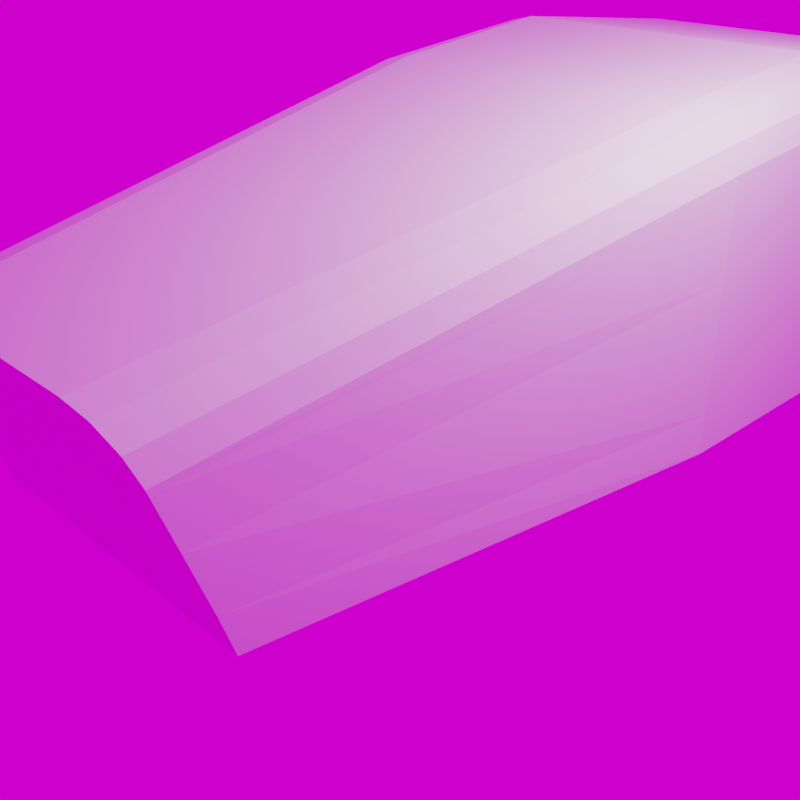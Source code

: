 # Source: intake2.blend  (saved by Blender 2.93.20; exported with 4.5.12 LTS)
import bpy
from mathutils import Matrix  # noqa: F401  (used for matrix-valued properties, if any)

bpy.ops.wm.read_factory_settings(use_empty=True)
scene = bpy.context.scene
scene.name = 'Scene'

# ---- collections
col_collection = bpy.data.collections.new('Collection'); scene.collection.children.link(col_collection)
col_main = bpy.data.collections.new('MAIN'); scene.collection.children.link(col_main)
col_main_700 = bpy.data.collections.new('MAIN_700'); col_main.children.link(col_main_700)

# ---- images (referenced by path relative to the original .blend; pixels are not part of the script)
import os
ASSET_DIR = os.environ.get("B2B_ASSET_DIR", "")  # directory of the original .blend (textures are referenced by path, not embedded)
HERE = os.path.dirname(os.path.abspath(__file__))  # packed textures are extracted next to this script under _unpacked/

def load_image(name, relpath, width, height, colorspace="sRGB"):
    """Load a texture the original file referenced (path relative to the .blend, or extracted next to this script)."""
    p = next((c for c in (os.path.join(HERE, relpath), os.path.join(ASSET_DIR, relpath)) if relpath and os.path.exists(c)), "")
    if p:
        img = bpy.data.images.load(p, check_existing=True)
        img.name = name
    else:  # same state as the original file: an image datablock whose file is absent (Cycles renders it pink)
        img = bpy.data.images.new(name, width, height)
        img.source = "FILE"
        img.filepath = "//" + (relpath or name)
    img.colorspace_settings.name = colorspace
    return img
img_abandoned_slipway_4k_hdr = load_image('abandoned_slipway_4k.hdr', 'abandoned_slipway_4k.hdr', 1024, 1024, 'Linear Rec.709')

# ---- world
world_world = bpy.data.worlds.new('World'); scene.world = world_world
world_world.use_nodes = True; world_world.node_tree.nodes.clear()
_N = world_world.node_tree.nodes; _L = world_world.node_tree.links
n0 = _N.new('ShaderNodeOutputWorld'); n0.name = 'World Output'; n0.location = (300, 300)
n1 = _N.new('ShaderNodeTexEnvironment'); n1.name = 'Environment Texture'; n1.location = (-131, 232)
n1.image = img_abandoned_slipway_4k_hdr
_L.new(n1.outputs[0], n0.inputs[0])
n0.is_active_output = True
world_world.color = (0.05088, 0.05088, 0.05088)
world_world.use_sun_shadow = False
world_world.sun_shadow_jitter_overblur = 0.0

# ---- cameras
cam_camera = bpy.data.cameras.new('Camera')
cam_camera.clip_end = 100.0
cam_camera.ortho_scale = 7.314

# ---- lights
light_light = bpy.data.lights.new('Light', 'POINT')
light_light.transmission_factor = 0.0
light_light.energy = 1000.0
light_light.shadow_soft_size = 0.1
light_light.shadow_maximum_resolution = 0.006
light_light.use_absolute_resolution = True

# ---- meshes
me_cube_001 = bpy.data.meshes.new('Cube.001')
me_cube_001.from_pydata([(-0.6686, -0.351, -0.8484), (0.6686, -0.351, -0.8484), (-0.8939, 0.4113, -0.8484), (0.8939, 0.4113, -0.8484), (-0.9003, 0.1889, -0.8484), (0.9003, 0.1889, -0.8484), (0.899, 0.686, -0.8484), (-0.899, 0.686, -0.8484), (-0.6686, -0.3663, -0.613), (0.6686, -0.3663, -0.613), (0.8939, 0.4113, -0.613), (-0.8939, 0.4113, -0.613), (-0.9003, 0.1889, -0.613), (0.9003, 0.1889, -0.613), (0.899, 0.686, -0.613), (-0.899, 0.686, -0.613), (-0.6686, -0.3909, -0.2653), (0.6686, -0.3909, -0.2653), (0.8939, 0.4113, 0.1214), (-0.8939, 0.4113, 0.1214), (-0.9003, 0.1889, 0.1214), (0.9003, 0.1889, 0.1214), (0.899, 0.686, 0.1286), (-0.899, 0.686, 0.1286), (-0.6686, -0.4116, 0.025), (0.6686, -0.4116, 0.025), (0.8939, 0.4113, 0.5858), (-0.8939, 0.4113, 0.5858), (-0.9003, 0.1889, 0.5237), (0.9003, 0.1889, 0.5237), (0.899, 0.686, 0.519), (-0.899, 0.686, 0.519), (-0.7406, 0.9851, 0.1323), (0.7406, 0.9851, 0.1323), (0.0, 0.9851, -0.8484), (1.559e-09, 0.9851, 0.4212), (0.0, -0.351, -0.8484), (0.0, -0.4323, 0.3153), (-3.104e-09, 0.4113, 1.05), (-3.104e-09, 0.4113, -0.8484), (9.282e-11, 0.1889, 0.926), (9.282e-11, 0.1889, -0.8484), (0.0, 0.686, -0.8484), (0.0, 0.686, 0.9093), (0.0, -0.3663, -0.613), (0.0, -0.3909, -0.2653), (0.0, 0.9851, -0.1566), (0.0, -0.4116, 0.025), (-0.4221, -0.4323, 0.3153), (-0.6686, -0.4135, 0.05153), (-0.5454, -0.4297, 0.28), (-0.6356, -0.4229, 0.1834), (-0.7406, 0.9851, 0.1883), (-0.5434, 0.9851, 0.4212), (-0.7124, 0.9851, 0.3099), (-0.6424, 0.9851, 0.3906), (0.6686, -0.4135, 0.05153), (0.4221, -0.4323, 0.3153), (0.6356, -0.4229, 0.1834), (0.5454, -0.4297, 0.28), (0.5434, 0.9851, 0.4212), (0.7406, 0.9851, 0.1883), (0.6424, 0.9851, 0.3906), (0.7124, 0.9851, 0.3099), (-0.6737, 0.4113, 1.05), (-0.8939, 0.4113, 0.7542), (-0.7838, 0.4113, 1.011), (-0.8644, 0.4113, 0.9022), (0.6737, 0.4113, 1.05), (0.8939, 0.4113, 0.7542), (0.7838, 0.4113, 1.011), (0.8644, 0.4113, 0.9022), (0.9003, 0.1889, 0.649), (0.6608, 0.1889, 0.926), (0.8682, 0.1889, 0.7875), (0.7805, 0.1889, 0.8889), (-0.9003, 0.1889, 0.649), (-0.6608, 0.1889, 0.926), (-0.8682, 0.1889, 0.7875), (-0.7805, 0.1889, 0.8889), (-0.899, 0.686, 0.6301), (-0.6526, 0.686, 0.9093), (-0.866, 0.686, 0.7697), (-0.7758, 0.686, 0.8719), (0.899, 0.686, 0.6301), (0.6526, 0.686, 0.9093), (0.866, 0.686, 0.7697), (0.7758, 0.686, 0.8719), (-0.8492, 0.834, -0.8484), (-0.6372, 0.9851, -0.8484), (-0.8175, 0.8918, -0.8484), (-0.7661, 0.9408, -0.8484), (-0.7028, 0.9736, -0.8484), (0.6372, 0.9851, -0.8484), (0.8492, 0.834, -0.8484), (0.7028, 0.9736, -0.8484), (0.7661, 0.9408, -0.8484), (0.8175, 0.8918, -0.8484), (-0.8545, 0.8054, -0.613), (-0.8208, 0.8631, -0.613), (-0.7676, 0.912, -0.613), (-0.7032, 0.9446, -0.613), (0.8545, 0.8054, -0.613), (0.7032, 0.9446, -0.613), (0.7676, 0.912, -0.613), (0.8208, 0.8631, -0.613), (-0.6248, 0.9851, -0.1566), (-0.7406, 0.9851, -0.0407), (-0.7046, 0.9851, -0.1206), (-0.7024, 0.9746, -0.2023), (-0.7647, 0.9448, -0.1681), (-0.8147, 0.9002, -0.117), (0.6248, 0.9851, -0.1566), (0.7046, 0.9851, -0.1206), (0.7406, 0.9851, -0.0407), (0.8147, 0.9002, -0.117), (0.7647, 0.9448, -0.1681), (0.7024, 0.9746, -0.2023), (0.0, 0.9614, -0.504), (0.0, 0.965, -0.6326), (0.0, 0.9599, -0.5448), (0.0, 0.9612, -0.5919), (-0.6372, 0.9614, -0.504), (-0.6372, 0.965, -0.6326), (-0.7009, 0.945, -0.613), (-0.6372, 0.9599, -0.5448), (-0.6372, 0.9612, -0.5919), (0.6372, 0.965, -0.6326), (0.6372, 0.9614, -0.504), (0.7009, 0.945, -0.613), (0.6372, 0.9612, -0.5919), (0.6372, 0.9599, -0.5448), (-0.5521, 0.9851, 0.479), (-0.6753, 0.9851, 0.4409), (-0.7654, 0.9851, 0.337), (-0.7984, 0.9851, 0.1949), (0.6753, 0.9851, 0.4409), (0.5521, 0.9851, 0.479), (0.7654, 0.9851, 0.337), (0.7984, 0.9851, 0.1949), (0.0, 0.9851, 0.479), (-0.7984, 0.9851, 0.1323), (0.7984, 0.9851, 0.1323), (-0.7483, 0.9851, -0.1642), (-0.6372, 0.9851, -0.2143), (0.6372, 0.9851, -0.2143), (0.7483, 0.9851, -0.1642), (0.0, 0.9851, -0.2143), (-0.5281, 0.413, 0.4212), (-0.6243, 0.413, 0.3906), (-0.6922, 0.413, 0.3099), (-0.7197, 0.413, 0.1883), (0.6243, 0.413, 0.3906), (0.5281, 0.413, 0.4212), (0.6922, 0.413, 0.3099), (0.7197, 0.413, 0.1883), (1.608e-09, 0.413, 0.4212), (-0.7197, 0.413, 0.1323), (0.7197, 0.413, 0.1323), (-0.6847, 0.413, -0.1206), (-0.6071, 0.413, -0.1566), (-0.7197, 0.413, -0.0407), (0.6071, 0.413, -0.1566), (0.6847, 0.413, -0.1206), (0.7197, 0.413, -0.0407), (9.282e-11, 0.413, -0.1566), (-0.8556, 0.815, -0.01925), (-0.8265, 0.8795, -0.09324), (-0.8453, 0.8447, -0.09463), (-0.8425, 0.8474, -0.05639), (0.8265, 0.8795, -0.09324), (0.8556, 0.815, -0.01925), (0.8453, 0.8447, -0.09463), (0.8425, 0.8474, -0.05639), (-0.7826, 0.9851, -0.08812), (-0.7984, 0.9851, -0.01496), (-0.7611, 0.9851, -0.04511), (-0.7938, 0.9851, -0.0522), (0.7984, 0.9851, -0.01496), (0.7826, 0.9851, -0.08812), (0.7611, 0.9851, -0.04511), (0.7938, 0.9851, -0.0522)], [], [(38, 64, 77, 40), (25, 56, 58, 59, 57, 37, 47), (40, 77, 48, 37), (41, 5, 1, 36), (140, 132, 81, 43), (85, 43, 38, 68), (42, 6, 3, 39), (43, 81, 64, 38), (47, 37, 48, 50, 51, 49, 24), (27, 65, 80, 31), (39, 3, 5, 41), (30, 84, 69, 26), (34, 119, 127, 93), (31, 80, 135, 141), (28, 76, 65, 27), (2, 11, 15, 7), (34, 93, 95, 96, 97, 94, 6, 42), (3, 10, 13, 5), (0, 8, 12, 4), (4, 12, 11, 2), (6, 14, 10, 3), (36, 44, 8, 0), (5, 13, 9, 1), (94, 102, 14, 6), (144, 122, 124, 101, 109), (11, 19, 23, 15), (10, 18, 21, 13), (8, 16, 20, 12), (12, 20, 19, 11), (14, 22, 18, 10), (44, 45, 16, 8), (13, 21, 17, 9), (171, 178, 142, 30, 22), (89, 123, 119, 34), (19, 27, 31, 23), (18, 26, 29, 21), (16, 24, 28, 20), (20, 28, 27, 19), (22, 30, 26, 18), (45, 47, 24, 16), (21, 29, 25, 17), (170, 115, 116, 117, 145, 146, 179), (107, 108, 143, 174, 176), (61, 33, 158, 155), (17, 25, 47, 45), (23, 31, 141, 175, 166), (9, 17, 45, 44), (88, 90, 91, 92, 89, 34, 42, 7), (1, 9, 44, 36), (142, 139, 84, 30), (7, 15, 98, 88), (2, 39, 41, 4), (26, 69, 72, 29), (7, 42, 39, 2), (68, 38, 40, 73), (29, 72, 56, 25), (4, 41, 36, 0), (137, 140, 43, 85), (73, 40, 37, 57), (81, 132, 133, 83), (83, 133, 134, 82), (82, 134, 135, 80), (73, 57, 59, 75), (75, 59, 58, 74), (74, 58, 56, 72), (77, 64, 66, 79), (79, 66, 67, 78), (78, 67, 65, 76), (85, 68, 70, 87), (87, 70, 71, 86), (86, 71, 69, 84), (68, 73, 75, 70), (70, 75, 74, 71), (71, 74, 72, 69), (48, 77, 79, 50), (50, 79, 78, 51), (51, 78, 76, 49), (64, 81, 83, 66), (66, 83, 82, 67), (67, 82, 80, 65), (137, 85, 87, 136), (136, 87, 86, 138), (138, 86, 84, 139), (24, 49, 76, 28), (15, 23, 166, 168, 98), (170, 172, 102, 105, 115), (117, 103, 129, 128, 145), (101, 92, 91, 100), (100, 91, 90, 99), (99, 90, 88, 98), (102, 94, 97, 105), (105, 97, 96, 104), (104, 96, 95, 103), (124, 123, 89, 92, 101), (109, 101, 100, 110), (110, 100, 99, 111), (144, 109, 110, 111, 167, 174, 143), (102, 172, 171, 22, 14), (115, 105, 104, 116), (116, 104, 103, 117), (103, 95, 93, 127, 129), (122, 144, 147, 118), (122, 125, 124), (125, 126, 124), (126, 123, 124), (127, 130, 129), (130, 131, 129), (131, 128, 129), (122, 118, 120, 125), (125, 120, 121, 126), (126, 121, 119, 123), (118, 128, 131, 120), (120, 131, 130, 121), (121, 130, 127, 119), (118, 147, 145, 128), (53, 55, 133, 132), (55, 54, 134, 133), (54, 52, 135, 134), (62, 60, 137, 136), (63, 62, 136, 138), (61, 63, 138, 139), (35, 53, 132, 140), (52, 32, 141, 135), (60, 35, 140, 137), (33, 61, 139, 142), (108, 106, 144, 143), (32, 107, 176, 175, 141), (112, 113, 146, 145), (114, 33, 142, 178, 180), (106, 46, 147, 144), (46, 112, 145, 147), (113, 114, 180, 179, 146), (148, 156, 153, 152, 154, 155, 158, 164, 163, 162, 165, 160, 159, 161, 157, 151, 150, 149), (52, 54, 150, 151), (33, 114, 164, 158), (106, 108, 159, 160), (60, 62, 152, 153), (108, 107, 161, 159), (62, 63, 154, 152), (113, 112, 162, 163), (63, 61, 155, 154), (114, 113, 163, 164), (53, 35, 156, 148), (46, 106, 160, 165), (32, 52, 151, 157), (55, 53, 148, 149), (112, 46, 165, 162), (35, 60, 153, 156), (54, 55, 149, 150), (107, 32, 157, 161), (166, 169, 168), (169, 167, 168), (170, 173, 172), (173, 171, 172), (174, 177, 176), (177, 175, 176), (178, 181, 180), (181, 179, 180), (166, 175, 177, 169), (169, 177, 174, 167), (178, 171, 173, 181), (181, 173, 170, 179), (111, 99, 98, 168, 167)])
_uv = me_cube_001.uv_layers.new(name='UVMap')
_uv.uv.foreach_set('vector', [0.75, 0.5832, 0.8442, 0.5832, 0.8418, 0.6666, 0.75, 0.6666, 0.5707, 0.75, 0.5757, 0.75, 0.6003, 0.7562, 0.6184, 0.773, 0.625, 0.7961, 0.625, 0.875, 0.5707, 0.875, 0.75, 0.6666, 0.8418, 0.6666, 0.8289, 0.75, 0.75, 0.75, 0.25, 0.6666, 0.375, 0.6666, 0.375, 0.75, 0.25, 0.75, 0.75, 0.5, 0.8364, 0.5, 0.8408, 0.5416, 0.75, 0.5416, 0.6592, 0.5416, 0.75, 0.5416, 0.75, 0.5832, 0.6558, 0.5832, 0.25, 0.5416, 0.375, 0.5416, 0.375, 0.5832, 0.25, 0.5832, 0.75, 0.5416, 0.8408, 0.5416, 0.8442, 0.5832, 0.75, 0.5832, 0.5707, 0.875, 0.625, 0.875, 0.625, 0.9539, 0.6184, 0.977, 0.6003, 0.9938, 0.5757, 1.0, 0.5707, 1.0, 0.5707, 0.1668, 0.5904, 0.1668, 0.5862, 0.2084, 0.5707, 0.2084, 0.25, 0.5832, 0.375, 0.5832, 0.375, 0.6666, 0.25, 0.6666, 0.5707, 0.5416, 0.5862, 0.5416, 0.5904, 0.5832, 0.5707, 0.5832, 0.375, 0.375, 0.3979, 0.375, 0.3979, 0.4748, 0.375, 0.4748, 0.5707, 0.2084, 0.5862, 0.2084, 0.5805, 0.25, 0.5707, 0.25, 0.5707, 0.08342, 0.5876, 0.08342, 0.5904, 0.1668, 0.5707, 0.1668, 0.375, 0.1668, 0.4079, 0.1668, 0.4079, 0.2084, 0.375, 0.2084, 0.25, 0.5, 0.3498, 0.5, 0.3596, 0.5016, 0.368, 0.5062, 0.3732, 0.513, 0.375, 0.521, 0.375, 0.5416, 0.25, 0.5416, 0.375, 0.5832, 0.4079, 0.5832, 0.4079, 0.6666, 0.375, 0.6666, 0.375, 0.0, 0.4079, 0.0, 0.4079, 0.08342, 0.375, 0.08342, 0.375, 0.08342, 0.4079, 0.08342, 0.4079, 0.1668, 0.375, 0.1668, 0.375, 0.5416, 0.4079, 0.5416, 0.4079, 0.5832, 0.375, 0.5832, 0.375, 0.875, 0.4079, 0.875, 0.4079, 1.0, 0.375, 1.0, 0.375, 0.6666, 0.4079, 0.6666, 0.4079, 0.75, 0.375, 0.75, 0.375, 0.521, 0.4079, 0.5232, 0.4079, 0.5416, 0.375, 0.5416, 0.5165, 0.2752, 0.4277, 0.2752, 0.4071, 0.2653, 0.4071, 0.2649, 0.5198, 0.265, 0.4079, 0.1668, 0.5165, 0.1668, 0.5165, 0.2084, 0.4079, 0.2084, 0.4079, 0.5832, 0.5165, 0.5832, 0.5165, 0.6666, 0.4079, 0.6666, 0.4079, 0.0, 0.5165, 0.0, 0.5165, 0.08342, 0.4079, 0.08342, 0.4079, 0.08342, 0.5165, 0.08342, 0.5165, 0.1668, 0.4079, 0.1668, 0.4079, 0.5416, 0.5165, 0.5416, 0.5165, 0.5832, 0.4079, 0.5832, 0.4079, 0.875, 0.5165, 0.875, 0.5165, 1.0, 0.4079, 1.0, 0.4079, 0.6666, 0.5165, 0.6666, 0.5165, 0.75, 0.4079, 0.75, 0.5165, 0.5237, 0.5477, 0.5, 0.5707, 0.5, 0.5707, 0.5416, 0.5165, 0.5416, 0.375, 0.2752, 0.3979, 0.2752, 0.3979, 0.375, 0.375, 0.375, 0.5165, 0.1668, 0.5707, 0.1668, 0.5707, 0.2084, 0.5165, 0.2084, 0.5165, 0.5832, 0.5707, 0.5832, 0.5707, 0.6666, 0.5165, 0.6666, 0.5165, 0.0, 0.5707, 0.0, 0.5707, 0.08342, 0.5165, 0.08342, 0.5165, 0.08342, 0.5707, 0.08342, 0.5707, 0.1668, 0.5165, 0.1668, 0.5165, 0.5416, 0.5707, 0.5416, 0.5707, 0.5832, 0.5165, 0.5832, 0.5165, 0.875, 0.5707, 0.875, 0.5707, 1.0, 0.5165, 1.0, 0.5165, 0.6666, 0.5707, 0.6666, 0.5707, 0.75, 0.5165, 0.75, 0.5169, 0.5144, 0.5172, 0.5113, 0.5192, 0.5036, 0.5205, 0.4971, 0.52, 0.4927, 0.5243, 0.4922, 0.5362, 0.4975, 0.5483, 0.2635, 0.5351, 0.2685, 0.5243, 0.2578, 0.5362, 0.2525, 0.546, 0.2587, 0.5836, 0.4955, 0.5746, 0.4952, 0.5746, 0.4952, 0.5836, 0.4955, 0.5165, 0.75, 0.5707, 0.75, 0.5707, 0.875, 0.5165, 0.875, 0.5165, 0.2084, 0.5707, 0.2084, 0.5707, 0.25, 0.5477, 0.25, 0.5165, 0.2263, 0.4079, 0.75, 0.5165, 0.75, 0.5165, 0.875, 0.4079, 0.875, 0.125, 0.521, 0.1268, 0.513, 0.132, 0.5062, 0.1404, 0.5016, 0.1502, 0.5, 0.25, 0.5, 0.25, 0.5416, 0.125, 0.5416, 0.375, 0.75, 0.4079, 0.75, 0.4079, 0.875, 0.375, 0.875, 0.5707, 0.5, 0.5805, 0.5, 0.5862, 0.5416, 0.5707, 0.5416, 0.375, 0.2084, 0.4079, 0.2084, 0.4079, 0.2268, 0.375, 0.229, 0.125, 0.5832, 0.25, 0.5832, 0.25, 0.6666, 0.125, 0.6666, 0.5707, 0.5832, 0.5904, 0.5832, 0.5876, 0.6666, 0.5707, 0.6666, 0.125, 0.5416, 0.25, 0.5416, 0.25, 0.5832, 0.125, 0.5832, 0.6558, 0.5832, 0.75, 0.5832, 0.75, 0.6666, 0.6582, 0.6666, 0.5707, 0.6666, 0.5876, 0.6666, 0.5757, 0.75, 0.5707, 0.75, 0.125, 0.6666, 0.25, 0.6666, 0.25, 0.75, 0.125, 0.75, 0.6636, 0.5, 0.75, 0.5, 0.75, 0.5416, 0.6592, 0.5416, 0.6582, 0.6666, 0.75, 0.6666, 0.75, 0.75, 0.6711, 0.75, 0.8408, 0.5416, 0.8364, 0.5, 0.8563, 0.4975, 0.8585, 0.5391, 0.625, 0.2126, 0.625, 0.25, 0.6048, 0.2514, 0.6076, 0.2098, 0.6076, 0.2098, 0.6048, 0.2514, 0.5805, 0.25, 0.5862, 0.2084, 0.6582, 0.6666, 0.6711, 0.75, 0.6475, 0.7519, 0.6413, 0.668, 0.6413, 0.668, 0.6475, 0.7519, 0.6017, 0.7512, 0.6069, 0.6675, 0.6069, 0.6675, 0.6017, 0.7512, 0.5757, 0.75, 0.5876, 0.6666, 0.8418, 0.6666, 0.8442, 0.5832, 0.8597, 0.5837, 0.8584, 0.6671, 0.625, 0.08342, 0.625, 0.1644, 0.6077, 0.1663, 0.6064, 0.08292, 0.6064, 0.08292, 0.6077, 0.1663, 0.5904, 0.1668, 0.5876, 0.08342, 0.6592, 0.5416, 0.6558, 0.5832, 0.6403, 0.583, 0.6417, 0.5399, 0.6417, 0.5399, 0.6403, 0.583, 0.6078, 0.583, 0.6067, 0.5405, 0.6067, 0.5405, 0.6078, 0.583, 0.5904, 0.5832, 0.5862, 0.5416, 0.6558, 0.5832, 0.6582, 0.6666, 0.6413, 0.668, 0.6403, 0.583, 0.6403, 0.583, 0.6413, 0.668, 0.6069, 0.6675, 0.6078, 0.583, 0.6078, 0.583, 0.6069, 0.6675, 0.5876, 0.6666, 0.5904, 0.5832, 0.8289, 0.75, 0.8418, 0.6666, 0.8591, 0.6688, 0.8525, 0.7519, 0.625, 0.0, 0.625, 0.07857, 0.6075, 0.08216, 0.6017, -0.00122, 0.6017, -0.00122, 0.6075, 0.08216, 0.5876, 0.08342, 0.5757, 0.0, 0.8442, 0.5832, 0.8408, 0.5416, 0.8581, 0.5407, 0.8598, 0.5823, 0.625, 0.1708, 0.625, 0.2084, 0.6058, 0.2093, 0.6079, 0.1677, 0.6079, 0.1677, 0.6058, 0.2093, 0.5862, 0.2084, 0.5904, 0.1668, 0.6636, 0.5, 0.6592, 0.5416, 0.6417, 0.5399, 0.6437, 0.4975, 0.6437, 0.4975, 0.6417, 0.5399, 0.6067, 0.5405, 0.6048, 0.4986, 0.6048, 0.4986, 0.6067, 0.5405, 0.5862, 0.5416, 0.5805, 0.5, 0.5707, 0.0, 0.5757, 0.0, 0.5876, 0.08342, 0.5707, 0.08342, 0.4079, 0.2084, 0.5165, 0.2084, 0.5165, 0.2263, 0.509, 0.2306, 0.4079, 0.2268, 0.5169, 0.5144, 0.509, 0.5194, 0.4079, 0.5232, 0.4077, 0.5137, 0.5172, 0.5113, 0.5198, 0.485, 0.4071, 0.4851, 0.4071, 0.4847, 0.4277, 0.4748, 0.5165, 0.4748, 0.4071, 0.2649, 0.3746, 0.265, 0.375, 0.25, 0.4073, 0.25, 0.4073, 0.25, 0.375, 0.25, 0.3748, 0.2375, 0.4077, 0.2363, 0.4077, 0.2363, 0.3748, 0.2375, 0.375, 0.229, 0.4079, 0.2268, 0.4079, 0.5232, 0.375, 0.521, 0.3748, 0.5125, 0.4077, 0.5137, 0.4077, 0.5137, 0.3748, 0.5125, 0.375, 0.5, 0.4073, 0.5, 0.4073, 0.5, 0.375, 0.5, 0.3746, 0.485, 0.4071, 0.4851, 0.4071, 0.2653, 0.3979, 0.2752, 0.375, 0.2752, 0.3746, 0.265, 0.4071, 0.2649, 0.5198, 0.265, 0.4071, 0.2649, 0.4073, 0.25, 0.5165, 0.25, 0.5165, 0.25, 0.4073, 0.25, 0.4077, 0.2363, 0.5172, 0.2387, 0.5165, 0.2752, 0.5198, 0.265, 0.5295, 0.2553, 0.544, 0.2475, 0.5507, 0.2456, 0.5362, 0.2525, 0.5243, 0.2578, 0.4079, 0.5232, 0.509, 0.5194, 0.5165, 0.5237, 0.5165, 0.5416, 0.4079, 0.5416, 0.5172, 0.5113, 0.4077, 0.5137, 0.4073, 0.5, 0.5165, 0.5, 0.5165, 0.5, 0.4073, 0.5, 0.4071, 0.4851, 0.5198, 0.485, 0.4071, 0.4851, 0.3746, 0.485, 0.375, 0.4748, 0.3979, 0.4748, 0.4071, 0.4847, 0.4277, 0.2752, 0.5165, 0.2752, 0.5165, 0.375, 0.4277, 0.375, 0.4277, 0.2752, 0.4152, 0.2752, 0.4071, 0.2653, 0.4152, 0.2752, 0.4009, 0.2752, 0.4071, 0.2653, 0.4009, 0.2752, 0.3886, 0.2752, 0.4071, 0.2653, 0.3979, 0.4748, 0.4042, 0.4748, 0.4071, 0.4847, 0.4042, 0.4748, 0.4115, 0.4748, 0.4071, 0.4847, 0.4115, 0.4748, 0.4177, 0.4748, 0.4071, 0.4847, 0.4277, 0.2752, 0.4277, 0.375, 0.4152, 0.375, 0.4152, 0.2752, 0.4152, 0.2752, 0.4152, 0.375, 0.4042, 0.375, 0.4042, 0.2752, 0.4042, 0.2752, 0.4042, 0.375, 0.3979, 0.375, 0.3979, 0.2752, 0.4277, 0.375, 0.4277, 0.4748, 0.4152, 0.4748, 0.4152, 0.375, 0.4152, 0.375, 0.4152, 0.4748, 0.4042, 0.4748, 0.4042, 0.375, 0.4042, 0.375, 0.4042, 0.4748, 0.3979, 0.4748, 0.3979, 0.375, 0.4277, 0.375, 0.5165, 0.375, 0.5165, 0.4748, 0.4277, 0.4748, 0.7632, 0.4328, 0.6547, 0.3031, 0.625, 0.25, 0.8364, 0.5, 0.6547, 0.3031, 0.612, 0.2696, 0.6048, 0.2514, 0.625, 0.25, 0.612, 0.2696, 0.588, 0.2659, 0.5805, 0.25, 0.6048, 0.2514, 0.6338, 0.4944, 0.6513, 0.4945, 0.6636, 0.5, 0.6437, 0.4975, 0.607, 0.495, 0.6338, 0.4944, 0.6437, 0.4975, 0.6048, 0.4986, 0.5836, 0.4955, 0.607, 0.495, 0.6048, 0.4986, 0.5805, 0.5, 0.7274, 0.4865, 0.7632, 0.4328, 0.8364, 0.5, 0.75, 0.5, 0.588, 0.2659, 0.5785, 0.266, 0.5707, 0.25, 0.5805, 0.25, 0.6513, 0.4945, 0.7274, 0.4865, 0.75, 0.5, 0.6636, 0.5, 0.5746, 0.4952, 0.5836, 0.4955, 0.5805, 0.5, 0.5707, 0.5, 0.5351, 0.2685, 0.5301, 0.2816, 0.5165, 0.2752, 0.5243, 0.2578, 0.5785, 0.266, 0.5483, 0.2635, 0.546, 0.2587, 0.5477, 0.25, 0.5707, 0.25, 0.5306, 0.4872, 0.5341, 0.4913, 0.5243, 0.4922, 0.52, 0.4927, 0.5464, 0.4947, 0.5746, 0.4952, 0.5707, 0.5, 0.5477, 0.5, 0.5447, 0.4966, 0.5301, 0.2816, 0.5329, 0.3828, 0.5165, 0.375, 0.5165, 0.2752, 0.5329, 0.3828, 0.5306, 0.4872, 0.52, 0.4927, 0.5165, 0.375, 0.5341, 0.4913, 0.5464, 0.4947, 0.5447, 0.4966, 0.5362, 0.4975, 0.5243, 0.4922, 0.7632, 0.4328, 0.7274, 0.4865, 0.6513, 0.4945, 0.6338, 0.4944, 0.607, 0.495, 0.5836, 0.4955, 0.5746, 0.4952, 0.5464, 0.4947, 0.5341, 0.4913, 0.5306, 0.4872, 0.5329, 0.3828, 0.5301, 0.2816, 0.5351, 0.2685, 0.5483, 0.2635, 0.5785, 0.266, 0.588, 0.2659, 0.612, 0.2696, 0.6547, 0.3031, 0.588, 0.2659, 0.612, 0.2696, 0.612, 0.2696, 0.588, 0.2659, 0.5746, 0.4952, 0.5464, 0.4947, 0.5464, 0.4947, 0.5746, 0.4952, 0.5301, 0.2816, 0.5351, 0.2685, 0.5351, 0.2685, 0.5301, 0.2816, 0.6513, 0.4945, 0.6338, 0.4944, 0.6338, 0.4944, 0.6513, 0.4945, 0.5351, 0.2685, 0.5483, 0.2635, 0.5483, 0.2635, 0.5351, 0.2685, 0.6338, 0.4944, 0.607, 0.495, 0.607, 0.495, 0.6338, 0.4944, 0.5341, 0.4913, 0.5306, 0.4872, 0.5306, 0.4872, 0.5341, 0.4913, 0.607, 0.495, 0.5836, 0.4955, 0.5836, 0.4955, 0.607, 0.495, 0.5464, 0.4947, 0.5341, 0.4913, 0.5341, 0.4913, 0.5464, 0.4947, 0.7632, 0.4328, 0.7274, 0.4865, 0.7274, 0.4865, 0.7632, 0.4328, 0.5329, 0.3828, 0.5301, 0.2816, 0.5301, 0.2816, 0.5329, 0.3828, 0.5785, 0.266, 0.588, 0.2659, 0.588, 0.2659, 0.5785, 0.266, 0.6547, 0.3031, 0.7632, 0.4328, 0.7632, 0.4328, 0.6547, 0.3031, 0.5306, 0.4872, 0.5329, 0.3828, 0.5329, 0.3828, 0.5306, 0.4872, 0.7274, 0.4865, 0.6513, 0.4945, 0.6513, 0.4945, 0.7274, 0.4865, 0.612, 0.2696, 0.6547, 0.3031, 0.6547, 0.3031, 0.612, 0.2696, 0.5483, 0.2635, 0.5785, 0.266, 0.5785, 0.266, 0.5483, 0.2635, 0.5183, 0.2264, 0.5165, 0.2309, 0.509, 0.2306, 0.5165, 0.2309, 0.5169, 0.2356, 0.509, 0.2306, 0.5169, 0.5144, 0.5165, 0.519, 0.509, 0.5194, 0.5165, 0.519, 0.5166, 0.5246, 0.509, 0.5194, 0.5362, 0.2525, 0.5422, 0.2511, 0.546, 0.2587, 0.5422, 0.2511, 0.5426, 0.2518, 0.546, 0.2587, 0.5477, 0.5, 0.5421, 0.4998, 0.5447, 0.4966, 0.5421, 0.4998, 0.5373, 0.4993, 0.5447, 0.4966, 0.5165, 0.2263, 0.5477, 0.25, 0.5417, 0.25, 0.5165, 0.2309, 0.561, 0.2428, 0.5417, 0.25, 0.5362, 0.2525, 0.5507, 0.2456, 0.5477, 0.5, 0.5165, 0.5237, 0.5165, 0.5191, 0.5417, 0.5, 0.5417, 0.5, 0.5165, 0.5191, 0.5169, 0.5144, 0.5362, 0.4975, 0.5172, 0.2387, 0.4077, 0.2363, 0.4079, 0.2268, 0.509, 0.2306, 0.5169, 0.2356])
me_cube_001.use_remesh_fix_poles = True
me_cube_001.use_remesh_preserve_attributes = False
me_cube_001.update()

# ---- objects
ob_light = bpy.data.objects.new('Light', light_light)
ob_camera = bpy.data.objects.new('Camera', cam_camera)
ob_cube = bpy.data.objects.new('Cube', me_cube_001)

# ---- transforms, parenting, visibility, modifiers, constraints
ob_light.location = (4.076, 1.005, 5.904)
ob_light.rotation_euler = (0.6503, 0.05522, 1.866)
ob_light.lock_rotations_4d = False
ob_light.empty_display_type = 'ARROWS'
ob_light.color = (0.0, 0.0, 0.0, 0.0)
ob_light.lineart.crease_threshold = 0.0
ob_camera.location = (7.359, -6.926, 4.958)
ob_camera.rotation_euler = (1.109, 0.0, 0.8149)
ob_camera.lock_rotations_4d = False
ob_camera.empty_display_type = 'ARROWS'
ob_camera.color = (0.0, 0.0, 0.0, 0.0)
ob_camera.display_type = 'WIRE'
ob_camera.lineart.crease_threshold = 0.0
ob_cube.location = (0.0, 0.0, 1.177)
ob_cube.scale = (2.69, 9.49, 1.858)

# ---- collection membership
col_collection.objects.link(ob_light)
col_collection.objects.link(ob_camera)
col_main_700.objects.link(ob_cube)

# ---- scene / render settings (as saved in the file)
scene.camera = ob_camera
scene.frame_start = 1; scene.frame_end = 250; scene.frame_set(1)
scene.render.engine = 'CYCLES'
scene.render.resolution_x = 1024
scene.render.resolution_y = 1024
scene.render.film_transparent = True
scene.cycles.use_denoising = False
scene.cycles.samples = 128
scene.cycles.sampling_pattern = 'TABULATED_SOBOL'
scene.cycles.use_adaptive_sampling = False
scene.cycles.use_light_tree = False
scene.view_settings.view_transform = 'Filmic'
scene.unit_settings.scale_length = 0.001
bpy.context.view_layer.update()
